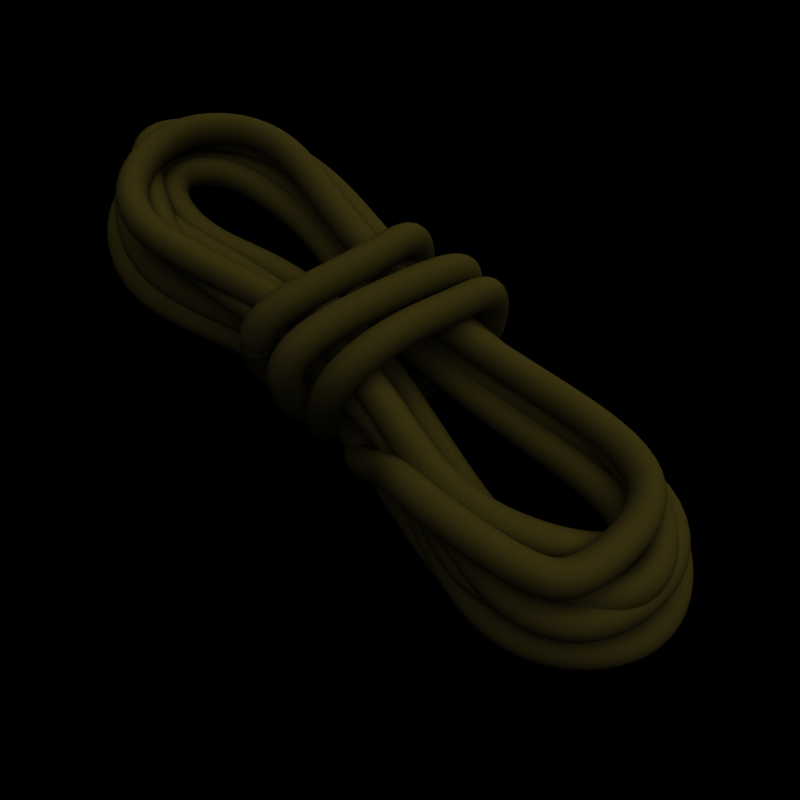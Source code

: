 # Source: rope.blend  (saved by Blender 2.49.2; exported with 4.5.12 LTS)
import bpy
from mathutils import Matrix  # noqa: F401  (used for matrix-valued properties, if any)

bpy.ops.wm.read_factory_settings(use_empty=True)
scene = bpy.context.scene
scene.name = 'Scene'

# ---- collections
col_collection_1 = bpy.data.collections.new('Collection 1'); scene.collection.children.link(col_collection_1)
col_collection_2 = bpy.data.collections.new('Collection 2'); scene.collection.children.link(col_collection_2)
col_collection_2.hide_render = True
col_collection_2.hide_viewport = True

# ---- materials (node trees are filled in below, after node groups)
mat_rope = bpy.data.materials.new('Rope')
mat_rope.alpha_threshold = 0.0
mat_rope.diffuse_color = (0.2971, 0.2588, 0.08617, 1.0)
mat_rope.specular_color = (0.0, 0.0, 0.0)
mat_rope.roughness = 0.5
mat_rope.line_color = (0.0, 0.0, 0.0, 1.0)

# ---- material node trees

# ---- world
world_world = bpy.data.worlds.new('World'); scene.world = world_world
world_world.color = (0.0, 0.0, 0.0)
world_world.use_sun_shadow = False
world_world.sun_shadow_jitter_overblur = 0.0
world_world.cycles.sampling_method = 'MANUAL'
world_world.cycles.sample_map_resolution = 256

# ---- cameras
cam_camera_002 = bpy.data.cameras.new('Camera.002')
cam_camera_002.type = 'ORTHO'
cam_camera_002.passepartout_alpha = 0.2
cam_camera_002.clip_end = 100.0
cam_camera_002.lens = 35.0
cam_camera_002.ortho_scale = 4.0
cam_camera_002.show_passepartout = False
cam_camera_002.show_safe_areas = True
cam_camera_002.dof.focus_distance = 0.0
cam_camera_002.dof.aperture_fstop = 128.0
cam_camera_001 = bpy.data.cameras.new('Camera.001')
cam_camera_001.type = 'ORTHO'
cam_camera_001.passepartout_alpha = 0.2
cam_camera_001.clip_end = 100.0
cam_camera_001.lens = 35.0
cam_camera_001.ortho_scale = 3.314
cam_camera_001.show_passepartout = False
cam_camera_001.show_safe_areas = True
cam_camera_001.dof.focus_distance = 0.0
cam_camera_001.dof.aperture_fstop = 128.0
cam_camera = bpy.data.cameras.new('Camera')
cam_camera.passepartout_alpha = 0.2
cam_camera.clip_end = 100.0
cam_camera.lens = 35.0
cam_camera.ortho_scale = 7.314
cam_camera.show_passepartout = False
cam_camera.show_safe_areas = True
cam_camera.dof.focus_distance = 0.0
cam_camera.dof.aperture_fstop = 128.0

# ---- lights
light_spot_001 = bpy.data.lights.new('Spot.001', 'SUN')
light_spot_001.transmission_factor = 0.0
light_spot_001.cutoff_distance = 30.0
light_spot_001.angle = 1.571
light_spot_001.energy = 1.0
light_spot_001.shadow_buffer_clip_start = 1.001
light_spot_001.shadow_soft_size = 1.0
light_spot_001.shadow_cascade_max_distance = 1000.0
light_spot_001.cycles.use_multiple_importance_sampling = False
light_spot = bpy.data.lights.new('Spot', 'SUN')
light_spot.transmission_factor = 0.0
light_spot.cutoff_distance = 30.0
light_spot.angle = 1.571
light_spot.energy = 1.7
light_spot.shadow_buffer_clip_start = 1.001
light_spot.shadow_soft_size = 1.0
light_spot.shadow_cascade_max_distance = 1000.0
light_spot.cycles.use_multiple_importance_sampling = False

# ---- curves / text
cu_curve_001 = bpy.data.curves.new('Curve.001', 'CURVE')
cu_curve_001.dimensions = '3D'
_sp = cu_curve_001.splines.new('NURBS'); _sp.points.add(112)
_sp.points.foreach_set('co', [-0.4058, 1.042, 0.1168, 1.0, -0.3607, 1.019, 0.03605, 1.0, -0.4005, 1.211, -0.371, 1.0, -0.1845, 0.4663, -0.1062, 1.0, -0.199, 0.1635, -0.1425, 1.0, -0.1409, 0.1908, -0.09553, 1.0, -0.2984, -0.1687, 0.6224, 1.0, -0.1166, 0.5262, 0.5636, 1.0, -0.1984, 0.9698, 0.5798, 1.0, -0.1558, 0.9654, 0.2025, 1.0, -0.2778, 1.152, -0.1913, 1.0, -0.09002, 0.5335, -0.12, 1.0, -0.04369, 0.1503, -0.07693, 1.0, 0.04551, 0.08197, 0.05359, 1.0, -0.05473, -0.1448, 0.6296, 1.0, 0.02139, 0.5707, 0.5336, 1.0, 0.1163, 1.028, 0.5516, 1.0, 0.07883, 1.047, 0.1933, 1.0, 0.02153, 1.002, -0.08189, 1.0, -0.003028, 0.85, -0.07869, 1.0, 0.101, 0.1515, -0.08309, 1.0, 0.1014, 0.1369, -0.07126, 1.0, 0.1958, -0.01372, 0.5601, 1.0, 0.1883, 0.4627, 0.5822, 1.0, 0.2525, 0.8174, 0.4837, 1.0, 0.2753, 1.015, 0.557, 1.0, 0.2917, 1.077, -0.1053, 1.0, 0.2016, 0.8387, -0.1541, 1.0, 0.1911, 0.5072, -0.07669, 1.0, 0.2443, 0.08414, -0.1766, 1.0, 0.5861, 0.1104, 0.3187, 1.0, 0.6467, -0.01637, 0.4666, 1.0, 1.363, 0.1042, 0.4794, 1.0, 1.42, 0.227, 0.4794, 1.0, 1.486, 0.8654, 0.463, 1.0, 0.9168, 0.8759, 0.3765, 1.0, 0.1443, 0.6665, 0.3847, 1.0, -0.7449, 0.8104, 0.3847, 1.0, -1.211, 0.9741, 0.3929, 1.0, -1.686, 0.5812, 0.3438, 1.0, -1.4, 0.0573, 0.352, 1.0, -0.9741, -0.02456, 0.3765, 1.0, -0.0545, 0.414, 0.3847, 1.0, 0.6385, 0.1146, 0.3929, 1.0, 1.101, 0.1205, 0.4712, 1.0, 1.6, 0.6035, 0.2665, 1.0, 1.289, 0.7427, 0.2829, 1.0, 0.8186, 0.6958, 0.1965, 1.0, -0.05214, 0.601, 0.1883, 1.0, -0.7367, 0.794, 0.1801, 1.0, -1.007, 0.7367, 0.1801, 1.0, -1.351, 0.7122, 0.1965, 1.0, -1.588, 0.3438, 0.1719, 1.0, -1.031, 0.2619, 0.1473, 1.0, -0.7122, 0.4584, 0.1801, 1.0, -0.08724, 0.5368, 0.1801, 1.0, 0.5566, 0.352, 0.1883, 1.0, 1.121, 0.2292, 0.1801, 1.0, 1.51, 0.1942, 0.3484, 1.0, 1.674, 0.5708, 0.3484, 1.0, 1.346, 0.8491, 0.3566, 1.0, 0.9741, 0.8841, 0.3192, 1.0, 0.1771, 0.7402, 0.3274, 1.0, -0.6876, 0.9577, 0.3111, 1.0, -1.211, 0.9823, 0.2783, 1.0, -1.842, 0.5321, 0.2456, 1.0, -1.621, 0.3274, 0.2292, 1.0, -1.023, 0.08186, 0.2619, 1.0, -0.8022, 0.1146, 0.2947, 1.0, -0.01357, 0.2257, 0.3111, 1.0, 0.639, 0.2222, 0.2727, 1.0, 1.526, -0.1578, 0.3075, 1.0, 1.748, 0.7099, 0.2829, 1.0, 1.338, 0.9555, 0.3156, 1.0, 0.5209, 0.7075, 0.2374, 1.0, -0.2813, 0.7075, 0.1965, 1.0, -0.9004, 0.8677, 0.1965, 1.0, -1.244, 0.8268, 0.1719, 1.0, -1.596, 0.5321, 0.1555, 1.0, -1.531, 0.1555, 0.1637, 1.0, -1.064, 0.1637, 0.2374, 1.0, -0.5403, 0.352, 0.2292, 1.0, 0.2729, 0.3894, 0.2128, 1.0, 0.9741, -0.008186, 0.221, 1.0, 1.297, 0.03869, 0.2338, 1.0, 1.748, 0.5544, 0.07826, 1.0, 1.453, 0.9882, 0.1601, 1.0, 0.8349, 0.9414, 0.1228, 1.0, 0.01334, 0.732, 0.1228, 1.0, -0.704, 0.9168, 0.1392, 1.0, -1.138, 1.007, 0.1146, 1.0, -1.555, 0.8513, 0.08186, 1.0, -1.932, 0.352, 0.08186, 1.0, -1.252, -0.01637, 0.06549, 1.0, -0.8431, 0.02456, 0.06549, 1.0, -0.03761, 0.4713, 0.1031, 1.0, 0.6876, 0.1392, 0.06549, 1.0, 1.22, -0.03274, 0.06549, 1.0, 1.535, 0.0305, 0.2174, 1.0, 1.895, 0.538, 0.02915, 1.0, 1.51, 1.086, 0.03733, 1.0, 0.8104, 1.007, 0.0, 1.0, 0.01334, 0.7729, -0.03274, 1.0, -0.6958, 0.9577, -0.04093, 1.0, -1.285, 1.089, -0.04093, 1.0, -1.703, 0.7858, -0.03274, 1.0, -1.865, 0.2602, -0.0573, 1.0, -1.262, -0.1029, 0.0, 1.0, -0.8186, -0.03559, -0.02456, 1.0, -0.09907, 0.4265, 0.0, 1.0, 0.9302, -0.003915, 0.0, 1.0, 1.44, 0.03608, -0.001755, 1.0, 1.685, 0.5623, -0.01905, 1.0])
_sp.order_u = 5
_sp.order_v = 2
_sp.resolution_u = 8
_sp.resolution_v = 4
_sp.use_endpoint_u = True
cu_curve_001.materials.append(mat_rope)
cu_curve_001.use_path = True
cu_curve_001.use_path_clamp = True
cu_curve_001.use_deform_bounds = True
cu_curve_001.use_radius = False
cu_curve_001.bevel_mode = 'OBJECT'
cu_curve_001.bevel_resolution = 0
cu_curve_001.eval_time = 0.02191
cu_curve_001.fill_mode = 'HALF'
cu_curve_001.twist_mode = 'Z_UP'
cu_curvecircle = bpy.data.curves.new('CurveCircle', 'CURVE')
cu_curvecircle.dimensions = '3D'
_sp = cu_curvecircle.splines.new('NURBS'); _sp.points.add(7)
_sp.points.foreach_set('co', [2.201e-07, -1.132, 0.0, 1.0, -1.132, -1.132, 0.0, 0.3536, -1.132, 0.0, 0.0, 1.0, -1.132, 1.132, 0.0, 0.3536, 2.201e-07, 1.132, 0.0, 1.0, 1.132, 1.132, 0.0, 0.3536, 1.132, 0.0, 0.0, 1.0, 1.132, -1.132, 0.0, 0.3536])
_sp.order_v = 2
_sp.resolution_v = 4
_sp.use_cyclic_u = True
cu_curvecircle.use_path_clamp = True
cu_curvecircle.use_deform_bounds = True
cu_curvecircle.use_radius = False
cu_curvecircle.bevel_resolution = 0
cu_curvecircle.fill_mode = 'HALF'
cu_curvecircle.twist_mode = 'Z_UP'

# ---- objects
ob_lamp_001 = bpy.data.objects.new('Lamp.001', light_spot_001)
ob_camera_002 = bpy.data.objects.new('Camera.002', cam_camera_002)
ob_camera_001 = bpy.data.objects.new('Camera.001', cam_camera_001)
ob_rope = bpy.data.objects.new('Rope', cu_curve_001)
ob_lamp = bpy.data.objects.new('Lamp', light_spot)
ob_camera = bpy.data.objects.new('Camera', cam_camera)
ob_segment = bpy.data.objects.new('Segment', cu_curvecircle)

# ---- transforms, parenting, visibility, modifiers, constraints
ob_lamp_001.location = (-0.07239, 5.258, 2.065)
ob_lamp_001.rotation_euler = (-1.18, -1.659e-16, 1.111e-16)
ob_lamp_001.lock_rotations_4d = False
ob_lamp_001.empty_display_type = 'ARROWS'
ob_lamp_001.color = (0.0, 0.0, 0.0, 0.0)
ob_lamp_001.lineart.crease_threshold = 0.0
ob_camera_002.location = (0.09009, 4.255, 0.759)
ob_camera_002.rotation_euler = (1.405, -0.003537, 3.115)
ob_camera_002.lock_rotations_4d = False
ob_camera_002.empty_display_type = 'ARROWS'
ob_camera_002.lineart.crease_threshold = 0.0
ob_camera_001.location = (-1.393, -1.266, 4.787)
ob_camera_001.rotation_euler = (0.4464, 0.01002, -0.678)
ob_camera_001.lock_rotations_4d = False
ob_camera_001.empty_display_type = 'ARROWS'
ob_camera_001.color = (0.0, 0.0, 0.0, 0.0)
ob_camera_001.display_type = 'WIRE'
ob_camera_001.lineart.crease_threshold = 0.0
ob_rope.location = (0.0, 0.0, 0.0)
ob_rope.lock_rotations_4d = False
ob_rope.empty_display_type = 'ARROWS'
ob_rope.lineart.crease_threshold = 0.0
ob_lamp.location = (-0.1055, 0.6549, 5.443)
ob_lamp.lock_rotations_4d = False
ob_lamp.empty_display_type = 'ARROWS'
ob_lamp.color = (0.0, 0.0, 0.0, 0.0)
ob_lamp.lineart.crease_threshold = 0.0
ob_camera.location = (1.441, -1.023, 3.219)
ob_camera.rotation_euler = (0.5331, -0.08294, 0.8126)
ob_camera.lock_rotations_4d = False
ob_camera.empty_display_type = 'ARROWS'
ob_camera.color = (0.0, 0.0, 0.0, 0.0)
ob_camera.display_type = 'WIRE'
ob_camera.lineart.crease_threshold = 0.0
ob_segment.location = (0.01169, -1.409, 0.0)
ob_segment.scale = (0.0678, 0.0678, 0.0678)
ob_segment.lock_rotations_4d = False
ob_segment.empty_display_type = 'ARROWS'
ob_segment.lineart.crease_threshold = 0.0
cu_curve_001.bevel_object = ob_segment

# ---- collection membership
col_collection_1.objects.link(ob_lamp_001)
col_collection_1.objects.link(ob_camera_002)
col_collection_1.objects.link(ob_camera_001)
col_collection_1.objects.link(ob_rope)
col_collection_1.objects.link(ob_lamp)
col_collection_1.objects.link(ob_camera)
col_collection_2.objects.link(ob_segment)

# ---- scene / render settings (as saved in the file)
scene.camera = ob_camera
scene.frame_start = 1; scene.frame_end = 250; scene.frame_set(1)
scene.render.engine = 'BLENDER_EEVEE_NEXT'
scene.render.image_settings.compression = 90
scene.render.resolution_x = 256
scene.render.resolution_y = 256
scene.render.resolution_percentage = 25
scene.render.pixel_aspect_x = 100.0
scene.render.pixel_aspect_y = 100.0
scene.render.fps = 25
scene.render.dither_intensity = 0.0
scene.render.film_transparent = True
scene.render.use_compositing = False
scene.render.use_sequencer = False
scene.render.bake_margin = 2
scene.render.bake_bias = 0.0
scene.render.use_stamp_time = False
scene.render.use_stamp_date = False
scene.render.use_stamp_frame = False
scene.render.use_stamp_camera = False
scene.render.use_stamp_scene = False
scene.render.use_stamp_filename = False
scene.render.use_stamp_render_time = False
scene.render.stamp_font_size = 0
scene.cycles.use_denoising = False
scene.cycles.samples = 10
scene.cycles.sampling_pattern = 'TABULATED_SOBOL'
scene.cycles.light_sampling_threshold = 0.0
scene.cycles.use_adaptive_sampling = False
scene.cycles.use_light_tree = False
scene.cycles.blur_glossy = 0.0
scene.cycles.volume_bounces = 1
scene.cycles.pixel_filter_type = 'GAUSSIAN'
scene.cycles.sample_clamp_indirect = 0.0
scene.view_settings.view_transform = 'Raw'
bpy.context.view_layer.update()
